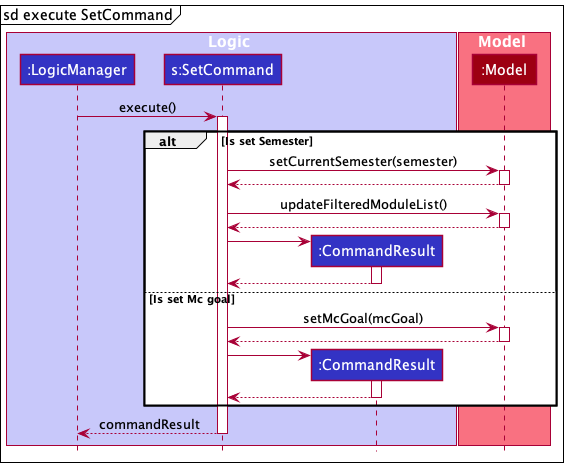

The diagram above was rendered by PlantUML. Its source (embedded in the PNG):
@startuml
!include style.puml
mainframe sd execute SetCommand

box Logic LOGIC_COLOR_T1
participant ":LogicManager" as LogicManager LOGIC_COLOR
participant "s:SetCommand" as SetCommand LOGIC_COLOR
participant ":CommandResult" as CommandResult LOGIC_COLOR
end box

box Model MODEL_COLOR_T1
participant ":Model" as Model MODEL_COLOR
end box

LogicManager -> SetCommand : execute()
activate SetCommand

alt Is set Semester
SetCommand -> Model : setCurrentSemester(semester)
activate Model

Model --> SetCommand
deactivate Model

SetCommand -> Model : updateFilteredModuleList()
activate Model

Model --> SetCommand
deactivate Model

create CommandResult
SetCommand -> CommandResult
activate CommandResult
CommandResult --> SetCommand
deactivate CommandResult
else Is set Mc goal

SetCommand -> Model : setMcGoal(mcGoal)
activate Model

Model --> SetCommand
deactivate Model

create CommandResult
SetCommand -> CommandResult
activate CommandResult
CommandResult --> SetCommand
deactivate CommandResult
end

SetCommand --> LogicManager : commandResult
deactivate SetCommand


@enduml